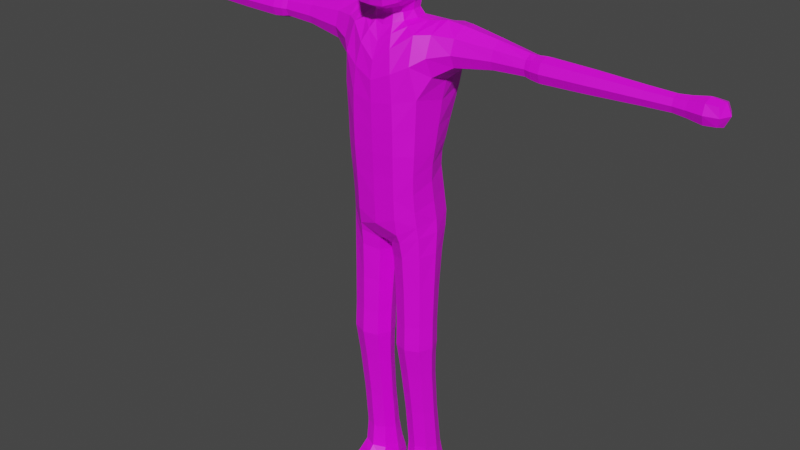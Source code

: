 # Source: test.blend  (saved by Blender 3.4.6; exported with 4.5.12 LTS)
import bpy
from mathutils import Matrix  # noqa: F401  (used for matrix-valued properties, if any)

bpy.ops.wm.read_factory_settings(use_empty=True)
scene = bpy.context.scene
scene.name = 'Scene'

# ---- collections
col_collection = bpy.data.collections.new('Collection'); scene.collection.children.link(col_collection)

# ---- images (referenced by path relative to the original .blend; pixels are not part of the script)
import os
ASSET_DIR = os.environ.get("B2B_ASSET_DIR", "")  # directory of the original .blend (textures are referenced by path, not embedded)
HERE = os.path.dirname(os.path.abspath(__file__))  # packed textures are extracted next to this script under _unpacked/

def load_image(name, relpath, width, height, colorspace="sRGB"):
    """Load a texture the original file referenced (path relative to the .blend, or extracted next to this script)."""
    p = next((c for c in (os.path.join(HERE, relpath), os.path.join(ASSET_DIR, relpath)) if relpath and os.path.exists(c)), "")
    if p:
        img = bpy.data.images.load(p, check_existing=True)
        img.name = name
    else:  # same state as the original file: an image datablock whose file is absent (Cycles renders it pink)
        img = bpy.data.images.new(name, width, height)
        img.source = "FILE"
        img.filepath = "//" + (relpath or name)
    img.colorspace_settings.name = colorspace
    return img
img_brick_png = load_image('brick.png', 'brick.png', 1024, 1024, 'sRGB')

# ---- materials (node trees are filled in below, after node groups)
mat_material = bpy.data.materials.new('Material')
mat_material.alpha_threshold = 0.0
mat_material.use_transparent_shadow = False
mat_material.roughness = 0.5
mat_material.line_color = (0.0, 0.0, 0.0, 1.0)

# ---- material node trees
mat_material.use_nodes = True; mat_material.node_tree.nodes.clear()
_N = mat_material.node_tree.nodes; _L = mat_material.node_tree.links
n0 = _N.new('ShaderNodeOutputMaterial'); n0.name = 'Material Output'; n0.location = (300, 300)
n1 = _N.new('ShaderNodeBsdfPrincipled'); n1.name = 'Principled BSDF'; n1.location = (10, 300)
n1.distribution = 'GGX'
n1.subsurface_method = 'RANDOM_WALK_SKIN'
n1.inputs[3].default_value = 1.45
n1.inputs[27].default_value = (0.0, 0.0, 0.0, 1.0)
n1.inputs[28].default_value = 1.0
n2 = _N.new('ShaderNodeTexImage'); n2.name = 'Image Texture'; n2.location = (-280, 280)
n2.image = img_brick_png
_L.new(n1.outputs[0], n0.inputs[0])
_L.new(n2.outputs[0], n1.inputs[0])
n0.is_active_output = True

# ---- world
world_world = bpy.data.worlds.new('World'); scene.world = world_world
world_world.use_nodes = True; world_world.node_tree.nodes.clear()
_N = world_world.node_tree.nodes; _L = world_world.node_tree.links
n0 = _N.new('ShaderNodeOutputWorld'); n0.name = 'World Output'; n0.location = (300, 300)
n1 = _N.new('ShaderNodeBackground'); n1.name = 'Background'; n1.location = (10, 300)
n1.inputs[0].default_value = (0.05088, 0.05088, 0.05088, 1.0)
_L.new(n1.outputs[0], n0.inputs[0])
n0.is_active_output = True
world_world.color = (0.05088, 0.05088, 0.05088)
world_world.use_sun_shadow = False
world_world.sun_shadow_jitter_overblur = 0.0

# ---- meshes
me_cube = bpy.data.meshes.new('Cube')
me_cube.from_pydata([(0.9075, -0.3669, -0.4343), (0.8286, -0.495, 1.086), (0.9055, 0.4338, -0.4612), (0.7623, 0.5313, 1.43), (0.8767, -0.5352, 1.976), (0.831, 0.5778, 2.063), (0.7599, -0.447, 4.492), (1.072, 0.711, 4.55), (0.3917, -0.2727, 4.675), (0.4538, 0.3322, 4.682), (0.3806, -0.3055, 4.981), (0.3806, 0.3098, 5.047), (0.5117, -0.5947, 5.125), (0.5117, 0.3973, 5.424), (1.54, 0.4365, 3.97), (1.52, -0.1205, 3.909), (0.5139, -0.4755, 6.592), (0.5139, 0.3043, 6.618), (0.9319, -0.5404, 3.21), (1.566, 0.4269, 4.671), (1.505, -0.1109, 4.491), (0.9822, 0.8044, 3.228), (0.0, 0.7291, 0.1175), (0.0, 0.8036, 1.471), (0.0, -0.4816, -0.1778), (0.0, -0.7734, 0.89), (0.0, 0.8107, 2.085), (0.0, -0.8158, 1.954), (0.0, 0.7877, 4.132), (0.0, -0.7877, 3.92), (0.0, 0.464, 4.613), (0.0, -0.4522, 4.559), (0.0, 0.4901, 5.064), (0.0, -0.4579, 4.958), (0.0, 0.7642, 5.498), (0.0, -0.8365, 5.048), (0.0, 0.4487, 6.68), (0.0, -0.5993, 6.654), (0.0, 0.8468, 3.093), (0.0, -0.8468, 3.04), (3.099, 0.3138, 4.077), (3.099, -0.003267, 4.062), (3.099, 0.3138, 4.432), (3.099, -0.003267, 4.387), (3.448, 0.3605, 4.016), (3.448, -0.05001, 4.016), (3.448, 0.3605, 4.417), (3.448, -0.05001, 4.417), (5.528, 0.3034, 4.072), (5.528, 0.007118, 4.072), (5.528, 0.3034, 4.361), (5.528, 0.007118, 4.361), (6.373, 0.3128, 4.065), (6.373, -0.002314, 4.065), (6.373, 0.3128, 4.373), (6.373, -0.002314, 4.373), (0.5573, 0.4227, 6.084), (0.5573, -0.6448, 5.944), (0.0, 0.7689, 6.119), (0.0, -0.9075, 5.909), (0.86, -0.4103, 0.2924), (0.8378, 0.6401, 0.3467), (0.2007, -0.3777, -0.5857), (0.2, 0.4397, -0.6233), (0.282, -0.3892, -2.838), (0.282, 0.2545, -2.838), (0.94, -0.3892, -2.805), (0.94, 0.2545, -2.805), (0.3704, -0.04662, -5.721), (0.3704, 0.4904, -5.749), (0.9063, -0.04662, -5.716), (0.9063, 0.4904, -5.744), (0.2666, -0.2753, -6.938), (0.368, 0.629, -6.926), (1.036, -0.2753, -6.938), (0.9338, 0.629, -6.926), (0.9086, 0.2573, -3.606), (0.324, 0.2573, -3.633), (0.9086, -0.2771, -3.598), (0.324, -0.2771, -3.626), (0.2746, 0.2648, -2.263), (0.2746, -0.3689, -2.248), (0.9268, 0.2648, -2.208), (0.9268, -0.3689, -2.203), (1.015, -0.274, -6.568), (0.9654, 0.6741, -6.58), (0.2801, -0.274, -6.568), (0.3299, 0.6741, -6.58), (0.368, -1.075, -6.893), (0.9338, -1.075, -6.893), (0.9093, -1.075, -6.675), (0.3881, -1.075, -6.675), (6.95, 0.3386, 4.047), (6.95, -0.02807, 4.047), (6.95, 0.3386, 4.405), (6.95, -0.02807, 4.405), (0.4284, 0.7616, 1.484), (0.7884, 0.6016, 0.8833), (0.9762, 0.1168, 0.3699), (0.9148, 0.01863, 1.269), (0.8358, -0.4522, 0.652), (0.5015, -0.6445, 0.09475), (0.471, 0.8031, 2.083), (0.9819, 0.02489, 2.02), (0.848, -0.5245, 1.515), (0.7848, 0.5229, 1.767), (0.6027, 0.8378, 4.308), (0.9868, 0.139, 4.707), (0.8122, -0.6416, 3.903), (0.879, 0.6766, 2.531), (0.2702, 0.456, 4.653), (0.4862, 0.03332, 4.692), (0.7312, 0.4889, 4.635), (0.5429, -0.3415, 4.607), (0.2188, 0.455, 5.062), (0.4377, 9.025e-05, 5.015), (0.3465, -0.2502, 4.835), (0.3543, 0.2846, 4.842), (0.2942, 0.662, 5.489), (0.5884, -0.1081, 5.274), (0.4482, 0.3566, 5.221), (0.4482, -0.4503, 5.019), (1.052, -0.2527, 4.509), (0.3218, 0.4183, 6.67), (0.5524, -0.08434, 6.646), (1.11, -0.2862, 3.658), (0.5563, 0.4063, 6.419), (0.5445, -0.6516, 5.473), (1.164, 0.6053, 3.702), (0.8986, -0.5312, 2.518), (1.045, 0.9197, 3.966), (1.505, -0.2183, 4.177), (1.055, 0.139, 3.067), (0.5488, 0.9409, 3.139), (1.561, 0.5344, 4.343), (0.4821, 0.8675, 0.2592), (0.4864, -0.7279, 0.9654), (0.5109, -0.7807, 1.956), (0.3749, -0.6978, 4.195), (0.2159, -0.4168, 4.626), (0.2188, -0.4389, 4.964), (1.24, 0.5718, 4.64), (0.2942, -0.8063, 5.059), (1.529, 0.158, 3.819), (0.3218, -0.5781, 6.643), (1.537, 0.158, 4.701), (0.5039, -0.8008, 3.11), (0.0, -0.8338, 2.501), (0.0, 0.8332, 2.524), (0.0, 0.6998, 6.442), (0.0, -0.8481, 6.354), (0.0, -0.07546, 6.761), (0.0, -0.6479, 4.963), (0.0, 0.4192, 4.834), (0.0, 0.6359, 5.271), (0.0, 0.624, 4.415), (0.0, -0.6226, 4.262), (0.0, -0.3873, 4.814), (0.0, 0.8503, 3.668), (0.0, 0.7811, 1.824), (0.0, -0.7894, 1.439), (0.0, -0.8503, 3.515), (0.06798, 0.03052, -0.6339), (0.0, -0.7436, 0.2769), (0.0, 0.8805, 0.8055), (3.099, -0.06272, 4.219), (3.099, 0.3732, 4.26), (3.099, 0.1553, 4.006), (3.099, 0.1553, 4.473), (2.373, -0.02862, 4.032), (2.371, -0.02742, 4.433), (2.378, 0.3386, 4.563), (2.375, 0.3398, 4.076), (3.448, -0.127, 4.217), (3.448, 0.4375, 4.217), (3.448, 0.1553, 3.941), (3.448, 0.1553, 4.492), (3.229, -0.02735, 4.397), (3.229, 0.3379, 4.403), (3.229, 0.3379, 4.04), (3.229, -0.02735, 4.038), (5.528, -0.04844, 4.217), (5.528, 0.359, 4.217), (5.528, 0.1553, 4.018), (5.528, 0.1553, 4.416), (4.415, 0.3398, 4.036), (4.415, -0.02931, 4.036), (4.415, -0.02931, 4.397), (4.415, 0.3398, 4.397), (6.373, -0.06141, 4.219), (6.373, 0.3719, 4.219), (6.373, 0.1553, 4.007), (6.373, 0.1553, 4.43), (6.099, 0.02058, 4.085), (6.099, 0.02058, 4.349), (6.099, 0.2899, 4.349), (6.099, 0.2899, 4.085), (0.5445, 0.4164, 5.726), (0.5563, -0.599, 6.36), (0.0, 0.7973, 5.789), (0.0, -0.9126, 5.409), (0.3204, 0.688, 6.115), (0.3204, -0.8747, 5.913), (0.6409, -0.1173, 6.014), (1.039, 0.03392, -0.4183), (0.5543, -0.524, -0.5039), (0.5525, 0.5885, -0.5483), (0.0, 0.1446, -0.2401), (0.8865, -0.382, 0.03061), (0.8791, 0.565, 0.006893), (0.1658, -0.4153, -0.2584), (0.1638, 0.5892, -0.2152), (0.1586, -0.06735, -2.845), (1.063, -0.06735, -2.799), (0.611, -0.5099, -2.822), (0.611, 0.3752, -2.822), (0.2824, 0.2538, -2.675), (0.2402, -0.3636, -1.398), (0.937, 0.2538, -2.639), (0.937, -0.3847, -2.639), (0.2699, 0.2219, -5.736), (1.007, 0.2219, -5.729), (0.6383, -0.1473, -5.714), (0.6383, 0.5911, -5.752), (0.898, 0.3569, -4.676), (0.2961, 0.2388, -3.06), (0.898, -0.1464, -4.656), (0.356, -0.1464, -4.673), (0.2841, 0.2809, -6.947), (1.018, 0.2809, -6.947), (0.6518, -0.2739, -6.994), (0.6511, 0.701, -6.955), (1.154, -0.2784, -6.781), (0.9394, 0.5994, -6.319), (0.1455, -0.2784, -6.781), (0.3077, 0.6996, -6.793), (0.9272, 0.2388, -3.027), (0.356, 0.3569, -4.693), (0.9272, -0.3591, -3.026), (0.2961, -0.3591, -3.059), (0.2144, -0.009898, -3.635), (0.6163, -0.3773, -3.611), (1.018, -0.009898, -3.597), (0.6163, 0.3575, -3.621), (0.2401, 0.3262, -1.438), (0.2824, -0.3847, -2.673), (0.9185, 0.3254, -1.337), (0.9187, -0.3622, -1.322), (0.6007, -0.4878, -2.224), (1.049, -0.05204, -2.196), (0.6007, 0.3837, -2.237), (0.1523, -0.05204, -2.265), (0.9448, -0.06508, -6.298), (0.9917, 0.6996, -6.793), (0.3444, -0.06508, -6.299), (0.3498, 0.5994, -6.32), (0.6475, 0.8171, -6.582), (0.2019, 0.2734, -6.574), (0.6469, -0.4121, -6.508), (1.093, 0.2734, -6.574), (0.6511, -1.13, -6.917), (0.9811, -1.13, -6.784), (0.3185, -1.13, -6.784), (0.6485, -1.13, -6.651), (0.3186, -0.7896, -6.637), (0.9782, -0.7896, -6.637), (0.2841, -0.7858, -6.924), (1.018, -0.7858, -6.924), (7.001, -0.07717, 4.227), (7.001, 0.3877, 4.227), (7.001, 0.1553, 4.0), (7.001, 0.1553, 4.454), (6.703, -0.04517, 4.419), (6.703, 0.3557, 4.419), (6.703, 0.3557, 4.027), (6.703, -0.04517, 4.027), (0.4462, 0.8436, 0.8725), (0.9339, 0.07602, 0.8014), (0.1596, -0.06544, -2.681), (0.4481, -0.7851, 3.711), (0.4971, -0.7549, 1.455), (0.9389, -0.0002884, 1.643), (0.7269, 0.08356, 4.672), (1.056, -0.4218, 4.071), (0.1981, -0.3686, 4.826), (0.2841, -0.5508, 4.453), (0.403, 0.0174, 4.841), (0.6379, -0.09936, 6.394), (0.5155, -0.05296, 5.12), (0.2577, -0.6232, 4.972), (2.371, -0.09688, 4.216), (1.219, 0.7413, 4.192), (0.3237, -0.817, 6.353), (1.153, 0.1598, 4.735), (1.018, 0.0825, 2.515), (0.5175, -0.7951, 2.51), (0.5012, 0.8775, 2.53), (0.3237, 0.6435, 6.438), (1.142, 0.1598, 3.518), (0.3267, -0.07736, 6.747), (0.2049, 0.4019, 4.839), (0.2577, 0.5642, 5.265), (0.4426, 0.6353, 4.533), (0.6087, 0.9439, 3.795), (0.4418, 0.7505, 1.819), (0.4877, -0.7009, 0.4713), (3.229, 0.1553, 4.467), (2.378, 0.4081, 4.335), (2.375, 0.1556, 4.581), (2.374, 0.1556, 3.971), (4.415, 0.1553, 3.969), (3.229, 0.4064, 4.222), (3.229, 0.1553, 3.972), (3.229, -0.09584, 4.217), (6.099, -0.02992, 4.217), (4.415, -0.09853, 4.217), (4.415, 0.1553, 4.465), (4.415, 0.4091, 4.217), (6.708, 0.1553, 4.494), (6.099, 0.1553, 4.398), (6.099, 0.3404, 4.217), (6.099, 0.1553, 4.036), (0.3131, 0.6957, 5.781), (0.3131, -0.8799, 5.417), (0.6261, -0.1266, 5.599), (1.015, 0.09284, 0.06415), (0.5307, -0.5804, -0.1082), (0.524, 0.7571, -0.1001), (0.03989, 0.08793, -0.2969), (0.627, 0.4513, -4.688), (0.6097, 0.3736, -2.657), (1.06, -0.06544, -2.632), (0.6097, -0.5044, -2.656), (1.141, 0.2803, -6.788), (0.9996, 0.1053, -4.663), (0.627, -0.2408, -4.661), (0.2544, 0.1053, -4.686), (0.6517, 0.2915, -7.004), (0.6477, -0.8056, -6.583), (0.1583, 0.2803, -6.788), (0.6497, 0.8484, -6.799), (0.1778, -0.06017, -3.065), (0.6116, -0.4712, -3.043), (1.046, -0.06017, -3.021), (0.6116, 0.3509, -3.044), (0.5795, -0.492, -1.355), (1.046, -0.01834, -1.313), (0.5793, 0.4549, -1.393), (0.113, -0.01876, -1.435), (0.6446, 0.7203, -6.323), (0.2379, 0.2729, -6.31), (0.6446, -0.1885, -6.29), (1.051, 0.2729, -6.309), (0.6498, -1.246, -6.784), (0.1717, -0.7916, -6.783), (1.128, -0.7916, -6.783), (0.6517, -0.7911, -6.977), (7.108, 0.1553, 4.228), (6.708, 0.433, 4.223), (6.708, 0.1553, 3.951), (6.708, -0.1225, 4.223)], [], [(22, 164, 276, 135), (164, 23, 96, 276), (276, 96, 3, 97), (135, 276, 97, 61), (61, 97, 277, 98), (97, 3, 99, 277), (277, 99, 1, 100), (98, 277, 100, 60), (81, 251, 278, 245), (251, 80, 216, 278), (278, 216, 65, 212), (245, 278, 212, 64), (39, 146, 279, 161), (146, 18, 108, 279), (279, 108, 6, 138), (161, 279, 138, 29), (25, 136, 280, 160), (136, 1, 104, 280), (280, 104, 4, 137), (160, 280, 137, 27), (1, 99, 281, 104), (99, 3, 105, 281), (281, 105, 5, 103), (104, 281, 103, 4), (6, 107, 282, 113), (107, 7, 112, 282), (282, 112, 9, 111), (113, 282, 111, 8), (6, 108, 283, 122), (108, 18, 125, 283), (283, 125, 15, 131), (122, 283, 131, 20), (31, 139, 284, 157), (139, 8, 116, 284), (284, 116, 10, 140), (157, 284, 140, 33), (29, 138, 285, 156), (138, 6, 113, 285), (285, 113, 8, 139), (156, 285, 139, 31), (8, 111, 286, 116), (111, 9, 117, 286), (286, 117, 11, 115), (116, 286, 115, 10), (57, 203, 287, 198), (203, 56, 126, 287), (287, 126, 17, 124), (198, 287, 124, 16), (10, 115, 288, 121), (115, 11, 120, 288), (288, 120, 13, 119), (121, 288, 119, 12), (33, 140, 289, 152), (140, 10, 121, 289), (289, 121, 12, 142), (152, 289, 142, 35), (20, 131, 290, 170), (131, 15, 169, 290), (290, 169, 41, 165), (170, 290, 165, 43), (21, 130, 291, 128), (130, 7, 141, 291), (291, 141, 19, 134), (128, 291, 134, 14), (59, 202, 292, 150), (202, 57, 198, 292), (292, 198, 16, 144), (150, 292, 144, 37), (7, 107, 293, 141), (107, 6, 122, 293), (293, 122, 20, 145), (141, 293, 145, 19), (4, 103, 294, 129), (103, 5, 109, 294), (294, 109, 21, 132), (129, 294, 132, 18), (27, 137, 295, 147), (137, 4, 129, 295), (295, 129, 18, 146), (147, 295, 146, 39), (5, 102, 296, 109), (102, 26, 148, 296), (296, 148, 38, 133), (109, 296, 133, 21), (56, 201, 297, 126), (201, 58, 149, 297), (297, 149, 36, 123), (126, 297, 123, 17), (18, 132, 298, 125), (132, 21, 128, 298), (298, 128, 14, 143), (125, 298, 143, 15), (17, 123, 299, 124), (123, 36, 151, 299), (299, 151, 37, 144), (124, 299, 144, 16), (9, 110, 300, 117), (110, 30, 153, 300), (300, 153, 32, 114), (117, 300, 114, 11), (11, 114, 301, 120), (114, 32, 154, 301), (301, 154, 34, 118), (120, 301, 118, 13), (7, 106, 302, 112), (106, 28, 155, 302), (302, 155, 30, 110), (112, 302, 110, 9), (21, 133, 303, 130), (133, 38, 158, 303), (303, 158, 28, 106), (130, 303, 106, 7), (3, 96, 304, 105), (96, 23, 159, 304), (304, 159, 26, 102), (105, 304, 102, 5), (60, 100, 305, 101), (100, 1, 136, 305), (305, 136, 25, 163), (101, 305, 163, 24), (42, 168, 306, 178), (168, 43, 177, 306), (306, 177, 47, 176), (178, 306, 176, 46), (14, 134, 307, 172), (134, 19, 171, 307), (307, 171, 42, 166), (172, 307, 166, 40), (19, 145, 308, 171), (145, 20, 170, 308), (308, 170, 43, 168), (171, 308, 168, 42), (15, 143, 309, 169), (143, 14, 172, 309), (309, 172, 40, 167), (169, 309, 167, 41), (45, 175, 310, 186), (175, 44, 185, 310), (310, 185, 48, 183), (186, 310, 183, 49), (40, 166, 311, 179), (166, 42, 178, 311), (311, 178, 46, 174), (179, 311, 174, 44), (41, 167, 312, 180), (167, 40, 179, 312), (312, 179, 44, 175), (180, 312, 175, 45), (43, 165, 313, 177), (165, 41, 180, 313), (313, 180, 45, 173), (177, 313, 173, 47), (51, 181, 314, 194), (181, 49, 193, 314), (314, 193, 53, 189), (194, 314, 189, 55), (47, 173, 315, 187), (173, 45, 186, 315), (315, 186, 49, 181), (187, 315, 181, 51), (46, 176, 316, 188), (176, 47, 187, 316), (316, 187, 51, 184), (188, 316, 184, 50), (44, 174, 317, 185), (174, 46, 188, 317), (317, 188, 50, 182), (185, 317, 182, 48), (54, 192, 318, 273), (192, 55, 272, 318), (318, 272, 95, 271), (273, 318, 271, 94), (50, 184, 319, 195), (184, 51, 194, 319), (319, 194, 55, 192), (195, 319, 192, 54), (48, 182, 320, 196), (182, 50, 195, 320), (320, 195, 54, 190), (196, 320, 190, 52), (49, 183, 321, 193), (183, 48, 196, 321), (321, 196, 52, 191), (193, 321, 191, 53), (13, 118, 322, 197), (118, 34, 199, 322), (322, 199, 58, 201), (197, 322, 201, 56), (35, 142, 323, 200), (142, 12, 127, 323), (323, 127, 57, 202), (200, 323, 202, 59), (12, 119, 324, 127), (119, 13, 197, 324), (324, 197, 56, 203), (127, 324, 203, 57), (0, 204, 325, 208), (204, 2, 209, 325), (325, 209, 61, 98), (208, 325, 98, 60), (62, 205, 326, 210), (205, 0, 208, 326), (326, 208, 60, 101), (210, 326, 101, 24), (2, 206, 327, 209), (206, 63, 211, 327), (327, 211, 22, 135), (209, 327, 135, 61), (63, 162, 328, 211), (162, 62, 210, 328), (328, 210, 24, 207), (211, 328, 207, 22), (77, 243, 329, 237), (243, 76, 224, 329), (329, 224, 71, 223), (237, 329, 223, 69), (80, 250, 330, 216), (250, 82, 218, 330), (330, 218, 67, 215), (216, 330, 215, 65), (82, 249, 331, 218), (249, 83, 219, 331), (331, 219, 66, 213), (218, 331, 213, 67), (83, 248, 332, 219), (248, 81, 245, 332), (332, 245, 64, 214), (219, 332, 214, 66), (85, 259, 333, 253), (259, 84, 232, 333), (333, 232, 74, 229), (253, 333, 229, 75), (76, 242, 334, 224), (242, 78, 226, 334), (334, 226, 70, 221), (224, 334, 221, 71), (78, 241, 335, 226), (241, 79, 227, 335), (335, 227, 68, 222), (226, 335, 222, 70), (79, 240, 336, 227), (240, 77, 237, 336), (336, 237, 69, 220), (227, 336, 220, 68), (75, 229, 337, 231), (229, 74, 230, 337), (337, 230, 72, 228), (231, 337, 228, 73), (84, 258, 338, 265), (258, 86, 264, 338), (338, 264, 91, 263), (265, 338, 263, 90), (86, 257, 339, 234), (257, 87, 235, 339), (339, 235, 73, 228), (234, 339, 228, 72), (87, 256, 340, 235), (256, 85, 253, 340), (340, 253, 75, 231), (235, 340, 231, 73), (64, 212, 341, 239), (212, 65, 225, 341), (341, 225, 77, 240), (239, 341, 240, 79), (66, 214, 342, 238), (214, 64, 239, 342), (342, 239, 79, 241), (238, 342, 241, 78), (67, 213, 343, 236), (213, 66, 238, 343), (343, 238, 78, 242), (236, 343, 242, 76), (65, 215, 344, 225), (215, 67, 236, 344), (344, 236, 76, 243), (225, 344, 243, 77), (0, 205, 345, 247), (205, 62, 217, 345), (345, 217, 81, 248), (247, 345, 248, 83), (2, 204, 346, 246), (204, 0, 247, 346), (346, 247, 83, 249), (246, 346, 249, 82), (63, 206, 347, 244), (206, 2, 246, 347), (347, 246, 82, 250), (244, 347, 250, 80), (62, 162, 348, 217), (162, 63, 244, 348), (348, 244, 80, 251), (217, 348, 251, 81), (69, 223, 349, 255), (223, 71, 233, 349), (349, 233, 85, 256), (255, 349, 256, 87), (68, 220, 350, 254), (220, 69, 255, 350), (350, 255, 87, 257), (254, 350, 257, 86), (70, 222, 351, 252), (222, 68, 254, 351), (351, 254, 86, 258), (252, 351, 258, 84), (71, 221, 352, 233), (221, 70, 252, 352), (352, 252, 84, 259), (233, 352, 259, 85), (90, 263, 353, 261), (263, 91, 262, 353), (353, 262, 88, 260), (261, 353, 260, 89), (86, 234, 354, 264), (234, 72, 266, 354), (354, 266, 88, 262), (264, 354, 262, 91), (74, 232, 355, 267), (232, 84, 265, 355), (355, 265, 90, 261), (267, 355, 261, 89), (72, 230, 356, 266), (230, 74, 267, 356), (356, 267, 89, 260), (266, 356, 260, 88), (93, 270, 357, 268), (270, 92, 269, 357), (357, 269, 94, 271), (268, 357, 271, 95), (52, 190, 358, 274), (190, 54, 273, 358), (358, 273, 94, 269), (274, 358, 269, 92), (53, 191, 359, 275), (191, 52, 274, 359), (359, 274, 92, 270), (275, 359, 270, 93), (55, 189, 360, 272), (189, 53, 275, 360), (360, 275, 93, 268), (272, 360, 268, 95)])
_uv = me_cube.uv_layers.new(name='UVMap')
_uv.uv.foreach_set('vector', [0.375, 0.375, 0.5, 0.375, 0.5, 0.4408, 0.4132, 0.4489, 0.5, 0.375, 0.625, 0.375, 0.5868, 0.4401, 0.5, 0.4408, 0.5, 0.4408, 0.5868, 0.4401, 0.5833, 0.5208, 0.5, 0.5213, 0.4132, 0.4489, 0.5, 0.4408, 0.5, 0.5213, 0.4167, 0.5242, 0.4167, 0.5242, 0.5, 0.5213, 0.5, 0.625, 0.4167, 0.625, 0.5, 0.5213, 0.5833, 0.5208, 0.5833, 0.625, 0.5, 0.625, 0.5, 0.625, 0.5833, 0.625, 0.5833, 0.7292, 0.5, 0.7287, 0.4167, 0.625, 0.5, 0.625, 0.5, 0.7287, 0.4167, 0.7258, 0.375, 0.7898, 0.375, 0.6316, 0.375, 0.6316, 0.375, 0.7898, 0.375, 0.6316, 0.375, 0.5237, 0.375, 0.5184, 0.375, 0.6316, 0.375, 0.6316, 0.375, 0.5184, 0.375, 0.4602, 0.375, 0.625, 0.375, 0.7898, 0.375, 0.6316, 0.375, 0.625, 0.375, 0.7898, 0.625, 0.875, 0.625, 0.8114, 0.625, 0.8137, 0.625, 0.875, 0.625, 0.8114, 0.625, 0.735, 0.625, 0.7634, 0.625, 0.8137, 0.625, 0.8137, 0.625, 0.7634, 0.625, 0.735, 0.625, 0.8114, 0.625, 0.875, 0.625, 0.8137, 0.625, 0.8114, 0.625, 0.875, 0.625, 0.875, 0.5868, 0.8099, 0.6207, 0.8099, 0.625, 0.875, 0.5868, 0.8099, 0.5833, 0.7292, 0.6198, 0.7292, 0.6207, 0.8099, 0.6207, 0.8099, 0.6198, 0.7292, 0.625, 0.7292, 0.625, 0.8099, 0.625, 0.875, 0.6207, 0.8099, 0.625, 0.8099, 0.625, 0.875, 0.5833, 0.7292, 0.5833, 0.625, 0.6198, 0.625, 0.6198, 0.7292, 0.5833, 0.625, 0.5833, 0.5208, 0.6198, 0.5208, 0.6198, 0.625, 0.6198, 0.625, 0.6198, 0.5208, 0.625, 0.5208, 0.625, 0.625, 0.6198, 0.7292, 0.6198, 0.625, 0.625, 0.625, 0.625, 0.7292, 0.625, 0.735, 0.625, 0.625, 0.625, 0.625, 0.625, 0.7298, 0.625, 0.625, 0.625, 0.515, 0.625, 0.5202, 0.625, 0.625, 0.625, 0.625, 0.625, 0.5202, 0.625, 0.5208, 0.625, 0.625, 0.625, 0.7298, 0.625, 0.625, 0.625, 0.625, 0.625, 0.7292, 0.625, 0.735, 0.625, 0.7634, 0.625, 0.7425, 0.625, 0.7111, 0.625, 0.7634, 0.625, 0.735, 0.625, 0.7111, 0.625, 0.7425, 0.625, 0.7425, 0.625, 0.7111, 0.625, 0.7083, 0.625, 0.7396, 0.625, 0.7111, 0.625, 0.7425, 0.625, 0.7396, 0.625, 0.7083, 0.625, 0.875, 0.625, 0.8099, 0.625, 0.8099, 0.625, 0.875, 0.625, 0.8099, 0.625, 0.7292, 0.625, 0.7292, 0.625, 0.8099, 0.625, 0.8099, 0.625, 0.7292, 0.625, 0.7292, 0.625, 0.8099, 0.625, 0.875, 0.625, 0.8099, 0.625, 0.8099, 0.625, 0.875, 0.625, 0.875, 0.625, 0.8114, 0.625, 0.8101, 0.625, 0.875, 0.625, 0.8114, 0.625, 0.735, 0.625, 0.7298, 0.625, 0.8101, 0.625, 0.8101, 0.625, 0.7298, 0.625, 0.7292, 0.625, 0.8099, 0.625, 0.875, 0.625, 0.8101, 0.625, 0.8099, 0.625, 0.875, 0.625, 0.7292, 0.625, 0.625, 0.625, 0.625, 0.625, 0.7292, 0.625, 0.625, 0.625, 0.5208, 0.625, 0.5208, 0.625, 0.625, 0.625, 0.625, 0.625, 0.5208, 0.625, 0.5208, 0.625, 0.625, 0.625, 0.7292, 0.625, 0.625, 0.625, 0.625, 0.625, 0.7292, 0.625, 0.7292, 0.625, 0.625, 0.6267, 0.625, 0.6254, 0.7309, 0.625, 0.625, 0.625, 0.5208, 0.6254, 0.5191, 0.6267, 0.625, 0.6267, 0.625, 0.6254, 0.5191, 0.625, 0.5, 0.6424, 0.625, 0.6254, 0.7309, 0.6267, 0.625, 0.6424, 0.625, 0.625, 0.75, 0.625, 0.7292, 0.625, 0.625, 0.625, 0.625, 0.625, 0.7292, 0.625, 0.625, 0.625, 0.5208, 0.625, 0.5208, 0.625, 0.625, 0.625, 0.625, 0.625, 0.5208, 0.625, 0.5208, 0.625, 0.625, 0.625, 0.7292, 0.625, 0.625, 0.625, 0.625, 0.625, 0.7292, 0.625, 0.875, 0.625, 0.8099, 0.625, 0.8099, 0.625, 0.875, 0.625, 0.8099, 0.625, 0.7292, 0.625, 0.7292, 0.625, 0.8099, 0.625, 0.8099, 0.625, 0.7292, 0.625, 0.7292, 0.625, 0.8099, 0.625, 0.875, 0.625, 0.8099, 0.625, 0.8099, 0.625, 0.875, 0.625, 0.7083, 0.625, 0.7396, 0.625, 0.7396, 0.625, 0.7083, 0.625, 0.7396, 0.625, 0.7083, 0.625, 0.7083, 0.625, 0.7396, 0.625, 0.7396, 0.625, 0.7083, 0.625, 0.7083, 0.625, 0.7396, 0.625, 0.7083, 0.625, 0.7396, 0.625, 0.7396, 0.625, 0.7083, 0.625, 0.515, 0.625, 0.4866, 0.625, 0.5075, 0.625, 0.5389, 0.625, 0.4866, 0.625, 0.515, 0.625, 0.5389, 0.625, 0.5075, 0.625, 0.5075, 0.625, 0.5389, 0.625, 0.5417, 0.625, 0.5104, 0.625, 0.5389, 0.625, 0.5075, 0.625, 0.5104, 0.625, 0.5417, 0.625, 0.875, 0.625, 0.8099, 0.625, 0.8103, 0.625, 0.875, 0.625, 0.8099, 0.625, 0.7292, 0.6254, 0.7309, 0.625, 0.8103, 0.625, 0.8103, 0.6254, 0.7309, 0.625, 0.75, 0.625, 0.8125, 0.625, 0.875, 0.625, 0.8103, 0.625, 0.8125, 0.625, 0.875, 0.625, 0.515, 0.625, 0.625, 0.625, 0.625, 0.625, 0.5389, 0.625, 0.625, 0.625, 0.735, 0.625, 0.7111, 0.625, 0.625, 0.625, 0.625, 0.625, 0.7111, 0.625, 0.7083, 0.625, 0.625, 0.625, 0.5389, 0.625, 0.625, 0.625, 0.625, 0.625, 0.5417, 0.625, 0.7292, 0.625, 0.625, 0.625, 0.625, 0.625, 0.7298, 0.625, 0.625, 0.625, 0.5208, 0.625, 0.5202, 0.625, 0.625, 0.625, 0.625, 0.625, 0.5202, 0.625, 0.515, 0.625, 0.625, 0.625, 0.7298, 0.625, 0.625, 0.625, 0.625, 0.625, 0.735, 0.625, 0.875, 0.625, 0.8099, 0.625, 0.8101, 0.625, 0.875, 0.625, 0.8099, 0.625, 0.7292, 0.625, 0.7298, 0.625, 0.8101, 0.625, 0.8101, 0.625, 0.7298, 0.625, 0.735, 0.625, 0.8114, 0.625, 0.875, 0.625, 0.8101, 0.625, 0.8114, 0.625, 0.875, 0.625, 0.5208, 0.625, 0.4401, 0.625, 0.4399, 0.625, 0.5202, 0.625, 0.4401, 0.625, 0.375, 0.625, 0.375, 0.625, 0.4399, 0.625, 0.4399, 0.625, 0.375, 0.625, 0.375, 0.625, 0.4386, 0.625, 0.5202, 0.625, 0.4399, 0.625, 0.4386, 0.625, 0.515, 0.625, 0.5208, 0.625, 0.4401, 0.625, 0.4397, 0.6254, 0.5191, 0.625, 0.4401, 0.625, 0.375, 0.625, 0.375, 0.625, 0.4397, 0.625, 0.4397, 0.625, 0.375, 0.625, 0.375, 0.625, 0.4375, 0.6254, 0.5191, 0.625, 0.4397, 0.625, 0.4375, 0.625, 0.5, 0.625, 0.735, 0.625, 0.625, 0.625, 0.625, 0.625, 0.7111, 0.625, 0.625, 0.625, 0.515, 0.625, 0.5389, 0.625, 0.625, 0.625, 0.625, 0.625, 0.5389, 0.625, 0.5417, 0.625, 0.625, 0.625, 0.7111, 0.625, 0.625, 0.625, 0.625, 0.625, 0.7083, 0.625, 0.5, 0.6875, 0.5, 0.6892, 0.625, 0.6424, 0.625, 0.6875, 0.5, 0.75, 0.5, 0.75, 0.625, 0.6892, 0.625, 0.6892, 0.625, 0.75, 0.625, 0.75, 0.75, 0.6875, 0.75, 0.6424, 0.625, 0.6892, 0.625, 0.6875, 0.75, 0.625, 0.75, 0.625, 0.5208, 0.625, 0.4401, 0.625, 0.4401, 0.625, 0.5208, 0.625, 0.4401, 0.625, 0.375, 0.625, 0.375, 0.625, 0.4401, 0.625, 0.4401, 0.625, 0.375, 0.625, 0.375, 0.625, 0.4401, 0.625, 0.5208, 0.625, 0.4401, 0.625, 0.4401, 0.625, 0.5208, 0.625, 0.5208, 0.625, 0.4401, 0.625, 0.4401, 0.625, 0.5208, 0.625, 0.4401, 0.625, 0.375, 0.625, 0.375, 0.625, 0.4401, 0.625, 0.4401, 0.625, 0.375, 0.625, 0.375, 0.625, 0.4401, 0.625, 0.5208, 0.625, 0.4401, 0.625, 0.4401, 0.625, 0.5208, 0.625, 0.515, 0.625, 0.4386, 0.625, 0.4399, 0.625, 0.5202, 0.625, 0.4386, 0.625, 0.375, 0.625, 0.375, 0.625, 0.4399, 0.625, 0.4399, 0.625, 0.375, 0.625, 0.375, 0.625, 0.4401, 0.625, 0.5202, 0.625, 0.4399, 0.625, 0.4401, 0.625, 0.5208, 0.625, 0.515, 0.625, 0.4386, 0.625, 0.4363, 0.625, 0.4866, 0.625, 0.4386, 0.625, 0.375, 0.625, 0.375, 0.625, 0.4363, 0.625, 0.4363, 0.625, 0.375, 0.625, 0.375, 0.625, 0.4386, 0.625, 0.4866, 0.625, 0.4363, 0.625, 0.4386, 0.625, 0.515, 0.5833, 0.5208, 0.5868, 0.4401, 0.6207, 0.4401, 0.6198, 0.5208, 0.5868, 0.4401, 0.625, 0.375, 0.625, 0.375, 0.6207, 0.4401, 0.6207, 0.4401, 0.625, 0.375, 0.625, 0.375, 0.625, 0.4401, 0.6198, 0.5208, 0.6207, 0.4401, 0.625, 0.4401, 0.625, 0.5208, 0.4167, 0.7258, 0.5, 0.7287, 0.5, 0.8092, 0.4132, 0.8011, 0.5, 0.7287, 0.5833, 0.7292, 0.5868, 0.8099, 0.5, 0.8092, 0.5, 0.8092, 0.5868, 0.8099, 0.625, 0.875, 0.5, 0.875, 0.4132, 0.8011, 0.5, 0.8092, 0.5, 0.875, 0.375, 0.875, 0.625, 0.5417, 0.625, 0.625, 0.625, 0.625, 0.625, 0.5417, 0.625, 0.625, 0.625, 0.7083, 0.625, 0.7083, 0.625, 0.625, 0.625, 0.625, 0.625, 0.7083, 0.625, 0.7083, 0.625, 0.625, 0.625, 0.5417, 0.625, 0.625, 0.625, 0.625, 0.625, 0.5417, 0.625, 0.5417, 0.625, 0.5104, 0.625, 0.5104, 0.625, 0.5417, 0.625, 0.5104, 0.625, 0.5417, 0.625, 0.5417, 0.625, 0.5104, 0.625, 0.5104, 0.625, 0.5417, 0.625, 0.5417, 0.625, 0.5104, 0.625, 0.5417, 0.625, 0.5104, 0.625, 0.5104, 0.625, 0.5417, 0.625, 0.5417, 0.625, 0.625, 0.625, 0.625, 0.625, 0.5417, 0.625, 0.625, 0.625, 0.7083, 0.625, 0.7083, 0.625, 0.625, 0.625, 0.625, 0.625, 0.7083, 0.625, 0.7083, 0.625, 0.625, 0.625, 0.5417, 0.625, 0.625, 0.625, 0.625, 0.625, 0.5417, 0.625, 0.7083, 0.625, 0.625, 0.625, 0.625, 0.625, 0.7083, 0.625, 0.625, 0.625, 0.5417, 0.625, 0.5417, 0.625, 0.625, 0.625, 0.625, 0.625, 0.5417, 0.625, 0.5417, 0.625, 0.625, 0.625, 0.7083, 0.625, 0.625, 0.625, 0.625, 0.625, 0.7083, 0.625, 0.7083, 0.625, 0.625, 0.625, 0.625, 0.625, 0.7083, 0.625, 0.625, 0.625, 0.5417, 0.625, 0.5417, 0.625, 0.625, 0.625, 0.625, 0.625, 0.5417, 0.625, 0.5417, 0.625, 0.625, 0.625, 0.7083, 0.625, 0.625, 0.625, 0.625, 0.625, 0.7083, 0.625, 0.5417, 0.625, 0.5104, 0.625, 0.5104, 0.625, 0.5417, 0.625, 0.5104, 0.625, 0.5417, 0.625, 0.5417, 0.625, 0.5104, 0.625, 0.5104, 0.625, 0.5417, 0.625, 0.5417, 0.625, 0.5104, 0.625, 0.5417, 0.625, 0.5104, 0.625, 0.5104, 0.625, 0.5417, 0.625, 0.7083, 0.625, 0.625, 0.625, 0.625, 0.625, 0.7083, 0.625, 0.625, 0.625, 0.5417, 0.625, 0.5417, 0.625, 0.625, 0.625, 0.625, 0.625, 0.5417, 0.625, 0.5417, 0.625, 0.625, 0.625, 0.7083, 0.625, 0.625, 0.625, 0.625, 0.625, 0.7083, 0.625, 0.7083, 0.625, 0.7396, 0.625, 0.7396, 0.625, 0.7083, 0.625, 0.7396, 0.625, 0.7083, 0.625, 0.7083, 0.625, 0.7396, 0.625, 0.7396, 0.625, 0.7083, 0.625, 0.7083, 0.625, 0.7396, 0.625, 0.7083, 0.625, 0.7396, 0.625, 0.7396, 0.625, 0.7083, 0.625, 0.7083, 0.625, 0.7396, 0.625, 0.7396, 0.625, 0.7083, 0.625, 0.7396, 0.625, 0.7083, 0.625, 0.7083, 0.625, 0.7396, 0.625, 0.7396, 0.625, 0.7083, 0.625, 0.7083, 0.625, 0.7396, 0.625, 0.7083, 0.625, 0.7396, 0.625, 0.7396, 0.625, 0.7083, 0.625, 0.7083, 0.625, 0.7396, 0.625, 0.7396, 0.625, 0.7083, 0.625, 0.7396, 0.625, 0.7083, 0.625, 0.7083, 0.625, 0.7396, 0.625, 0.7396, 0.625, 0.7083, 0.625, 0.7083, 0.625, 0.7396, 0.625, 0.7083, 0.625, 0.7396, 0.625, 0.7396, 0.625, 0.7083, 0.625, 0.5417, 0.625, 0.625, 0.625, 0.625, 0.625, 0.5417, 0.625, 0.625, 0.625, 0.7083, 0.625, 0.7083, 0.625, 0.625, 0.625, 0.625, 0.625, 0.7083, 0.625, 0.7083, 0.625, 0.625, 0.625, 0.5417, 0.625, 0.625, 0.625, 0.625, 0.625, 0.5417, 0.625, 0.5417, 0.625, 0.5104, 0.625, 0.5104, 0.625, 0.5417, 0.625, 0.5104, 0.625, 0.5417, 0.625, 0.5417, 0.625, 0.5104, 0.625, 0.5104, 0.625, 0.5417, 0.625, 0.5417, 0.625, 0.5104, 0.625, 0.5417, 0.625, 0.5104, 0.625, 0.5104, 0.625, 0.5417, 0.625, 0.5417, 0.625, 0.625, 0.625, 0.625, 0.625, 0.5452, 0.625, 0.625, 0.625, 0.7083, 0.625, 0.7048, 0.625, 0.625, 0.625, 0.625, 0.625, 0.7048, 0.625, 0.6875, 0.625, 0.625, 0.625, 0.5452, 0.625, 0.625, 0.625, 0.625, 0.625, 0.5625, 0.625, 0.5417, 0.625, 0.625, 0.625, 0.625, 0.625, 0.5417, 0.625, 0.625, 0.625, 0.7083, 0.625, 0.7083, 0.625, 0.625, 0.625, 0.625, 0.625, 0.7083, 0.625, 0.7083, 0.625, 0.625, 0.625, 0.5417, 0.625, 0.625, 0.625, 0.625, 0.625, 0.5417, 0.625, 0.5417, 0.625, 0.5104, 0.625, 0.5104, 0.625, 0.5417, 0.625, 0.5104, 0.625, 0.5417, 0.625, 0.5417, 0.625, 0.5104, 0.625, 0.5104, 0.625, 0.5417, 0.625, 0.5417, 0.625, 0.5104, 0.625, 0.5417, 0.625, 0.5104, 0.625, 0.5104, 0.625, 0.5417, 0.625, 0.7083, 0.625, 0.625, 0.625, 0.625, 0.625, 0.7083, 0.625, 0.625, 0.625, 0.5417, 0.625, 0.5417, 0.625, 0.625, 0.625, 0.625, 0.625, 0.5417, 0.625, 0.5417, 0.625, 0.625, 0.625, 0.7083, 0.625, 0.625, 0.625, 0.625, 0.625, 0.7083, 0.625, 0.5208, 0.625, 0.4401, 0.625, 0.4401, 0.625, 0.5208, 0.625, 0.4401, 0.625, 0.375, 0.625, 0.375, 0.625, 0.4401, 0.625, 0.4401, 0.625, 0.375, 0.625, 0.375, 0.625, 0.4401, 0.625, 0.5208, 0.625, 0.4401, 0.625, 0.4401, 0.625, 0.5208, 0.625, 0.875, 0.625, 0.8099, 0.625, 0.8099, 0.625, 0.875, 0.625, 0.8099, 0.625, 0.7292, 0.625, 0.7292, 0.625, 0.8099, 0.625, 0.8099, 0.625, 0.7292, 0.625, 0.7292, 0.625, 0.8099, 0.625, 0.875, 0.625, 0.8099, 0.625, 0.8099, 0.625, 0.875, 0.625, 0.7292, 0.625, 0.625, 0.625, 0.625, 0.625, 0.7292, 0.625, 0.625, 0.625, 0.5208, 0.625, 0.5208, 0.625, 0.625, 0.625, 0.625, 0.625, 0.5208, 0.625, 0.5208, 0.625, 0.625, 0.625, 0.7292, 0.625, 0.625, 0.625, 0.625, 0.625, 0.7292, 0.375, 0.7124, 0.375, 0.625, 0.3802, 0.625, 0.3802, 0.7191, 0.375, 0.625, 0.375, 0.5376, 0.3802, 0.5309, 0.3802, 0.625, 0.3802, 0.625, 0.3802, 0.5309, 0.4167, 0.5242, 0.4167, 0.625, 0.3802, 0.7191, 0.3802, 0.625, 0.4167, 0.625, 0.4167, 0.7258, 0.375, 0.7337, 0.375, 0.7599, 0.3793, 0.777, 0.3759, 0.758, 0.375, 0.7599, 0.375, 0.7124, 0.3802, 0.7191, 0.3793, 0.777, 0.3793, 0.777, 0.3802, 0.7191, 0.4167, 0.7258, 0.4132, 0.8011, 0.3759, 0.758, 0.3793, 0.777, 0.4132, 0.8011, 0.375, 0.875, 0.375, 0.5376, 0.375, 0.4901, 0.3793, 0.473, 0.3802, 0.5309, 0.375, 0.4901, 0.375, 0.5163, 0.3759, 0.492, 0.3793, 0.473, 0.3793, 0.473, 0.3759, 0.492, 0.375, 0.375, 0.4132, 0.4489, 0.3802, 0.5309, 0.3793, 0.473, 0.4132, 0.4489, 0.4167, 0.5242, 0.375, 0.5163, 0.375, 0.625, 0.375, 0.625, 0.3759, 0.492, 0.375, 0.625, 0.375, 0.7337, 0.3759, 0.758, 0.375, 0.625, 0.375, 0.625, 0.3759, 0.758, 0.375, 0.875, 0.375, 0.625, 0.3759, 0.492, 0.375, 0.625, 0.375, 0.625, 0.375, 0.375, 0.375, 0.4602, 0.375, 0.486, 0.375, 0.486, 0.375, 0.4602, 0.375, 0.486, 0.375, 0.5118, 0.375, 0.5118, 0.375, 0.486, 0.375, 0.486, 0.375, 0.5118, 0.375, 0.5118, 0.375, 0.486, 0.375, 0.4602, 0.375, 0.486, 0.375, 0.486, 0.375, 0.4602, 0.375, 0.5237, 0.375, 0.4975, 0.375, 0.4962, 0.375, 0.5184, 0.375, 0.4975, 0.375, 0.5409, 0.375, 0.5409, 0.375, 0.4962, 0.375, 0.4962, 0.375, 0.5409, 0.375, 0.5409, 0.375, 0.4909, 0.375, 0.5184, 0.375, 0.4962, 0.375, 0.4909, 0.375, 0.4602, 0.375, 0.5409, 0.375, 0.628, 0.375, 0.6286, 0.375, 0.5409, 0.375, 0.628, 0.375, 0.7382, 0.375, 0.7382, 0.375, 0.6286, 0.375, 0.6286, 0.375, 0.7382, 0.375, 0.7382, 0.375, 0.628, 0.375, 0.5409, 0.375, 0.6286, 0.375, 0.628, 0.375, 0.5409, 0.375, 0.7382, 0.375, 0.764, 0.375, 0.764, 0.375, 0.7382, 0.375, 0.764, 0.375, 0.7898, 0.375, 0.7898, 0.375, 0.764, 0.375, 0.764, 0.375, 0.7898, 0.375, 0.7898, 0.375, 0.764, 0.375, 0.7382, 0.375, 0.764, 0.375, 0.764, 0.375, 0.7382, 0.375, 0.5409, 0.375, 0.6257, 0.375, 0.6245, 0.375, 0.5385, 0.375, 0.6257, 0.375, 0.7173, 0.375, 0.7056, 0.375, 0.6245, 0.375, 0.6245, 0.375, 0.7056, 0.375, 0.7382, 0.375, 0.625, 0.375, 0.5385, 0.375, 0.6245, 0.375, 0.625, 0.375, 0.5118, 0.375, 0.5118, 0.375, 0.625, 0.375, 0.625, 0.375, 0.5118, 0.375, 0.625, 0.375, 0.7382, 0.375, 0.7382, 0.375, 0.625, 0.375, 0.625, 0.375, 0.7382, 0.375, 0.7382, 0.375, 0.625, 0.375, 0.5118, 0.375, 0.625, 0.375, 0.625, 0.375, 0.5118, 0.375, 0.7382, 0.375, 0.764, 0.375, 0.764, 0.375, 0.7382, 0.375, 0.764, 0.375, 0.7898, 0.375, 0.7898, 0.375, 0.764, 0.375, 0.764, 0.375, 0.7898, 0.375, 0.7898, 0.375, 0.764, 0.375, 0.7382, 0.375, 0.764, 0.375, 0.764, 0.375, 0.7382, 0.375, 0.7898, 0.375, 0.625, 0.375, 0.625, 0.375, 0.7898, 0.375, 0.625, 0.375, 0.4602, 0.375, 0.4602, 0.375, 0.625, 0.375, 0.625, 0.375, 0.4602, 0.375, 0.4602, 0.375, 0.625, 0.375, 0.7898, 0.375, 0.625, 0.375, 0.625, 0.375, 0.7898, 0.375, 0.5118, 0.375, 0.625, 0.375, 0.625, 0.375, 0.486, 0.375, 0.625, 0.375, 0.7382, 0.375, 0.764, 0.375, 0.625, 0.375, 0.625, 0.375, 0.764, 0.375, 0.7898, 0.375, 0.625, 0.375, 0.486, 0.375, 0.625, 0.375, 0.625, 0.375, 0.4602, 0.375, 0.7173, 0.375, 0.7572, 0.375, 0.7628, 0.375, 0.7445, 0.375, 0.7572, 0.375, 0.7441, 0.375, 0.7767, 0.375, 0.7628, 0.375, 0.7628, 0.375, 0.7767, 0.375, 0.7769, 0.375, 0.764, 0.375, 0.7445, 0.375, 0.7628, 0.375, 0.764, 0.375, 0.7511, 0.375, 0.7441, 0.375, 0.6271, 0.375, 0.6262, 0.375, 0.7403, 0.375, 0.6271, 0.375, 0.5237, 0.375, 0.5184, 0.375, 0.6262, 0.375, 0.6262, 0.375, 0.5184, 0.375, 0.4602, 0.375, 0.625, 0.375, 0.7403, 0.375, 0.6262, 0.375, 0.625, 0.375, 0.7898, 0.375, 0.5237, 0.375, 0.4975, 0.375, 0.4956, 0.375, 0.5184, 0.375, 0.4975, 0.375, 0.5409, 0.375, 0.5385, 0.375, 0.4956, 0.375, 0.4956, 0.375, 0.5385, 0.375, 0.5118, 0.375, 0.486, 0.375, 0.5184, 0.375, 0.4956, 0.375, 0.486, 0.375, 0.4602, 0.375, 0.7898, 0.375, 0.625, 0.375, 0.625, 0.375, 0.7898, 0.375, 0.625, 0.375, 0.4602, 0.375, 0.4602, 0.375, 0.625, 0.375, 0.625, 0.375, 0.4602, 0.375, 0.4602, 0.375, 0.625, 0.375, 0.7898, 0.375, 0.625, 0.375, 0.625, 0.375, 0.7898, 0.375, 0.7382, 0.375, 0.764, 0.375, 0.7616, 0.375, 0.714, 0.375, 0.764, 0.375, 0.7898, 0.375, 0.7898, 0.375, 0.7616, 0.375, 0.7616, 0.375, 0.7898, 0.375, 0.7898, 0.375, 0.764, 0.375, 0.714, 0.375, 0.7616, 0.375, 0.764, 0.375, 0.7382, 0.375, 0.5409, 0.375, 0.628, 0.375, 0.6256, 0.375, 0.5385, 0.375, 0.628, 0.375, 0.7382, 0.375, 0.714, 0.375, 0.6256, 0.375, 0.6256, 0.375, 0.714, 0.375, 0.7382, 0.375, 0.625, 0.375, 0.5385, 0.375, 0.6256, 0.375, 0.625, 0.375, 0.5118, 0.375, 0.4602, 0.375, 0.4909, 0.375, 0.489, 0.375, 0.4602, 0.375, 0.4909, 0.375, 0.5409, 0.375, 0.5385, 0.375, 0.489, 0.375, 0.489, 0.375, 0.5385, 0.375, 0.5118, 0.375, 0.486, 0.375, 0.4602, 0.375, 0.489, 0.375, 0.486, 0.375, 0.4602, 0.375, 0.7124, 0.375, 0.7599, 0.375, 0.7553, 0.375, 0.7119, 0.375, 0.7599, 0.375, 0.7337, 0.375, 0.7325, 0.375, 0.7553, 0.375, 0.7553, 0.375, 0.7325, 0.375, 0.7898, 0.375, 0.764, 0.375, 0.7119, 0.375, 0.7553, 0.375, 0.764, 0.375, 0.7382, 0.375, 0.5376, 0.375, 0.625, 0.375, 0.6256, 0.375, 0.5405, 0.375, 0.625, 0.375, 0.7124, 0.375, 0.7119, 0.375, 0.6256, 0.375, 0.6256, 0.375, 0.7119, 0.375, 0.7382, 0.375, 0.628, 0.375, 0.5405, 0.375, 0.6256, 0.375, 0.628, 0.375, 0.5409, 0.375, 0.5163, 0.375, 0.4901, 0.375, 0.4966, 0.375, 0.5228, 0.375, 0.4901, 0.375, 0.5376, 0.375, 0.5405, 0.375, 0.4966, 0.375, 0.4966, 0.375, 0.5405, 0.375, 0.5409, 0.375, 0.4975, 0.375, 0.5228, 0.375, 0.4966, 0.375, 0.4975, 0.375, 0.5237, 0.375, 0.7337, 0.375, 0.625, 0.375, 0.6263, 0.375, 0.7325, 0.375, 0.625, 0.375, 0.5163, 0.375, 0.5228, 0.375, 0.6263, 0.375, 0.6263, 0.375, 0.5228, 0.375, 0.5237, 0.375, 0.6316, 0.375, 0.7325, 0.375, 0.6263, 0.375, 0.6316, 0.375, 0.7898, 0.375, 0.4602, 0.375, 0.486, 0.375, 0.4956, 0.375, 0.5184, 0.375, 0.486, 0.375, 0.5118, 0.375, 0.5385, 0.375, 0.4956, 0.375, 0.4956, 0.375, 0.5385, 0.375, 0.5409, 0.375, 0.4975, 0.375, 0.5184, 0.375, 0.4956, 0.375, 0.4975, 0.375, 0.5237, 0.375, 0.7898, 0.375, 0.625, 0.375, 0.6255, 0.375, 0.7335, 0.375, 0.625, 0.375, 0.4602, 0.375, 0.5184, 0.375, 0.6255, 0.375, 0.6255, 0.375, 0.5184, 0.375, 0.5237, 0.375, 0.6271, 0.375, 0.7335, 0.375, 0.6255, 0.375, 0.6271, 0.375, 0.7441, 0.375, 0.7382, 0.375, 0.764, 0.375, 0.7551, 0.375, 0.7124, 0.375, 0.764, 0.375, 0.7898, 0.375, 0.7335, 0.375, 0.7551, 0.375, 0.7551, 0.375, 0.7335, 0.375, 0.7441, 0.375, 0.7572, 0.375, 0.7124, 0.375, 0.7551, 0.375, 0.7572, 0.375, 0.7173, 0.375, 0.5118, 0.375, 0.625, 0.375, 0.6252, 0.375, 0.5385, 0.375, 0.625, 0.375, 0.7382, 0.375, 0.7124, 0.375, 0.6252, 0.375, 0.6252, 0.375, 0.7124, 0.375, 0.7173, 0.375, 0.6257, 0.375, 0.5385, 0.375, 0.6252, 0.375, 0.6257, 0.375, 0.5409, 0.375, 0.7511, 0.375, 0.764, 0.375, 0.764, 0.375, 0.7483, 0.375, 0.764, 0.375, 0.7769, 0.375, 0.7798, 0.375, 0.764, 0.375, 0.764, 0.375, 0.7798, 0.375, 0.7769, 0.375, 0.764, 0.375, 0.7483, 0.375, 0.764, 0.375, 0.764, 0.375, 0.7511, 0.375, 0.7441, 0.375, 0.7403, 0.375, 0.7816, 0.375, 0.7767, 0.375, 0.7403, 0.375, 0.7898, 0.375, 0.7801, 0.375, 0.7816, 0.375, 0.7816, 0.375, 0.7801, 0.375, 0.7769, 0.375, 0.7798, 0.375, 0.7767, 0.375, 0.7816, 0.375, 0.7798, 0.375, 0.7769, 0.375, 0.7382, 0.375, 0.7056, 0.375, 0.7375, 0.375, 0.7461, 0.375, 0.7056, 0.375, 0.7173, 0.375, 0.7445, 0.375, 0.7375, 0.375, 0.7375, 0.375, 0.7445, 0.375, 0.7511, 0.375, 0.7483, 0.375, 0.7461, 0.375, 0.7375, 0.375, 0.7483, 0.375, 0.7511, 0.375, 0.7898, 0.375, 0.764, 0.375, 0.764, 0.375, 0.7801, 0.375, 0.764, 0.375, 0.7382, 0.375, 0.7461, 0.375, 0.764, 0.375, 0.764, 0.375, 0.7461, 0.375, 0.7511, 0.375, 0.764, 0.375, 0.7801, 0.375, 0.764, 0.375, 0.764, 0.375, 0.7769, 0.625, 0.6875, 0.625, 0.625, 0.625, 0.625, 0.625, 0.7012, 0.625, 0.625, 0.625, 0.5625, 0.625, 0.5488, 0.625, 0.625, 0.625, 0.625, 0.625, 0.5488, 0.625, 0.5625, 0.625, 0.625, 0.625, 0.7012, 0.625, 0.625, 0.625, 0.625, 0.625, 0.6875, 0.625, 0.5417, 0.625, 0.5104, 0.625, 0.5152, 0.625, 0.5452, 0.625, 0.5104, 0.625, 0.5417, 0.625, 0.5452, 0.625, 0.5152, 0.625, 0.5152, 0.625, 0.5452, 0.625, 0.5625, 0.625, 0.5488, 0.625, 0.5452, 0.625, 0.5152, 0.625, 0.5488, 0.625, 0.5625, 0.625, 0.7083, 0.625, 0.625, 0.625, 0.625, 0.625, 0.7048, 0.625, 0.625, 0.625, 0.5417, 0.625, 0.5452, 0.625, 0.625, 0.625, 0.625, 0.625, 0.5452, 0.625, 0.5625, 0.625, 0.625, 0.625, 0.7048, 0.625, 0.625, 0.625, 0.625, 0.625, 0.6875, 0.625, 0.7083, 0.625, 0.7396, 0.625, 0.7348, 0.625, 0.7048, 0.625, 0.7396, 0.625, 0.7083, 0.625, 0.7048, 0.625, 0.7348, 0.625, 0.7348, 0.625, 0.7048, 0.625, 0.6875, 0.625, 0.7012, 0.625, 0.7048, 0.625, 0.7348, 0.625, 0.7012, 0.625, 0.6875])
me_cube.materials.append(mat_material)
me_cube.update()
arm_armature_003 = bpy.data.armatures.new('Armature.003')  # bones are not reproduced

# ---- objects
ob_cube = bpy.data.objects.new('Cube', me_cube)
ob_armature = bpy.data.objects.new('Armature', arm_armature_003)

# ---- transforms, parenting, visibility, modifiers, constraints
ob_cube.parent = ob_armature
ob_cube.location = (0.0, 0.0, 0.0)
_vg = ob_cube.vertex_groups.new(name='root')
for _i, _w in zip([62, 63, 162, 206, 207, 210, 211, 327, 328], [0.02665, 0.08819, 0.1459, 0.01167, 0.8539, 0.06332, 0.1591, 0.02395, 0.8013]): _vg.add([_i], _w, 'REPLACE')
_vg = ob_cube.vertex_groups.new(name='hip_L')
for _i, _w in zip([0, 1, 2, 3, 4, 22, 23, 24, 25, 27, 60, 61, 62, 63, 96, 97, 98, 99, 100, 101, 104, 135, 136, 137, 160, 162, 163, 164, 205, 206, 207, 208, 209, 210, 211, 276, 277, 280, 281, 305, 325, 326, 327, 328], [0.00731, 0.1453, 0.04771, 0.03916, 0.004156, 0.2781, 0.01014, 0.3793, 0.1535, 0.0188, 0.403, 0.3698, 0.08622, 0.07011, 0.01455, 0.1304, 0.389, 0.07897, 0.3688, 0.4864, 0.06306, 0.4624, 0.1725, 0.01174, 0.07214, 0.01137, 0.2836, 0.1088, 0.05518, 0.08797, 0.03318, 0.1526, 0.195, 0.4114, 0.4055, 0.1253, 0.1826, 0.07174, 0.02451, 0.4864, 0.1163, 0.2556, 0.4612, 0.03332]): _vg.add([_i], _w, 'REPLACE')
_vg = ob_cube.vertex_groups.new(name='thigh_L')
for _i, _w in zip([0, 1, 2, 3, 22, 24, 25, 60, 61, 62, 63, 64, 65, 66, 67, 80, 81, 82, 83, 96, 97, 98, 99, 100, 101, 104, 135, 136, 160, 162, 163, 164, 204, 205, 206, 207, 208, 209, 210, 211, 212, 213, 214, 215, 216, 217, 218, 219, 225, 236, 238, 239, 244, 245, 246, 247, 248, 249, 250, 251, 276, 277, 278, 280, 281, 305, 325, 326, 327, 328, 330, 331, 332, 341, 342, 343, 344, 345, 346, 347, 348], [0.961, 0.1302, 0.9264, 0.04139, 0.1652, 0.1774, 0.08272, 0.5283, 0.4472, 0.836, 0.8168, 0.7332, 0.6786, 0.7172, 0.677, 0.973, 0.9861, 0.9739, 0.9844, 0.00137, 0.1428, 0.5195, 0.08382, 0.3648, 0.3566, 0.05509, 0.2281, 0.1071, 0.03587, 0.8122, 0.1496, 0.0694, 0.969, 0.9143, 0.8531, 0.122, 0.8126, 0.7235, 0.3349, 0.2837, 0.7046, 0.6928, 0.7458, 0.6736, 0.8476, 0.9877, 0.8433, 0.8823, 0.2293, 0.2521, 0.219, 0.1887, 0.9833, 0.8973, 0.9902, 0.9958, 0.9888, 0.9791, 0.9719, 0.9799, 0.08529, 0.2163, 0.873, 0.04777, 0.02561, 0.2047, 0.8533, 0.6439, 0.3742, 0.15, 0.841, 0.8597, 0.9068, 0.2091, 0.1772, 0.243, 0.2404, 0.9932, 0.9953, 0.9849, 0.9853]): _vg.add([_i], _w, 'REPLACE')
_vg = ob_cube.vertex_groups.new(name='calf_L')
for _i, _w in zip([64, 65, 66, 67, 68, 69, 70, 71, 73, 74, 75, 76, 77, 78, 79, 80, 82, 84, 85, 86, 87, 212, 213, 214, 215, 216, 218, 219, 220, 221, 222, 223, 224, 225, 226, 227, 228, 229, 231, 232, 233, 234, 235, 236, 237, 238, 239, 240, 241, 242, 243, 245, 250, 252, 253, 254, 255, 256, 257, 258, 259, 278, 329, 330, 331, 332, 333, 334, 335, 336, 337, 339, 340, 341, 342, 343, 344, 349, 350, 351, 352], [0.2668, 0.3213, 0.2828, 0.3229, 0.9829, 0.9927, 0.981, 0.9897, 0.4402, 0.003795, 0.4411, 0.9786, 0.9829, 0.9821, 0.9874, 0.001482, 0.0004855, 0.1322, 0.7238, 0.1325, 0.7355, 0.2953, 0.3071, 0.2542, 0.3262, 0.1522, 0.1565, 0.1177, 0.9879, 0.9853, 0.9801, 0.9922, 0.999, 0.7706, 0.9989, 0.9992, 0.1112, 0.1218, 0.4543, 0.04587, 0.9995, 0.05293, 0.5256, 0.7479, 0.9993, 0.781, 0.8113, 0.9851, 0.9884, 0.9787, 0.9815, 0.1026, 0.003798, 0.9662, 0.5252, 0.7541, 0.9664, 0.4894, 0.3165, 0.07049, 0.3211, 0.1269, 0.9993, 0.1588, 0.1402, 0.09312, 0.1796, 0.9988, 0.9992, 0.9992, 0.06666, 0.1675, 0.4853, 0.7909, 0.8228, 0.757, 0.7596, 0.9985, 0.8298, 0.7036, 0.9988]): _vg.add([_i], _w, 'REPLACE')
_vg = ob_cube.vertex_groups.new(name='foot_L')
for _i, _w in zip([72, 73, 74, 75, 84, 85, 86, 87, 228, 229, 230, 231, 232, 233, 234, 235, 252, 253, 254, 255, 256, 257, 258, 259, 264, 265, 266, 267, 333, 337, 339, 340, 349, 350, 351, 352, 354, 355], [0.4011, 0.9999, 0.2175, 0.997, 0.5765, 0.9991, 0.5788, 0.9456, 0.9995, 0.9962, 0.09353, 0.9998, 0.4197, 0.09659, 0.3438, 0.9995, 0.1708, 0.999, 0.1578, 0.08238, 0.9903, 0.9873, 0.08091, 0.9999, 0.05258, 0.06879, 0.05226, 0.03969, 0.9986, 0.9978, 1.0, 0.9995, 0.1106, 0.16, 0.09512, 0.5048, 0.05576, 0.06596]): _vg.add([_i], _w, 'REPLACE')
_vg = ob_cube.vertex_groups.new(name='toe_L')
for _i, _w in zip([72, 74, 84, 86, 88, 89, 90, 91, 228, 229, 230, 232, 234, 252, 254, 257, 258, 259, 260, 261, 262, 263, 264, 265, 266, 267, 333, 337, 338, 339, 351, 353, 354, 355, 356], [0.5788, 0.7556, 0.2912, 0.2886, 0.9846, 0.9836, 0.9786, 0.9855, 0.07943, 0.1021, 0.8992, 0.5324, 0.6032, 0.09604, 0.08811, 0.03605, 0.8486, 0.05426, 0.9983, 0.9827, 0.9867, 0.9985, 0.9346, 0.9166, 0.943, 0.9489, 0.08502, 0.07491, 0.9908, 0.07417, 0.2013, 0.9997, 0.9355, 0.9239, 0.9887]): _vg.add([_i], _w, 'REPLACE')
_vg = ob_cube.vertex_groups.new(name='torso')
for _i, _w in zip([1, 3, 4, 5, 6, 14, 15, 18, 21, 22, 23, 24, 25, 26, 27, 28, 29, 31, 38, 39, 60, 61, 96, 97, 98, 99, 100, 101, 102, 103, 104, 105, 106, 108, 109, 113, 125, 128, 129, 130, 132, 133, 135, 136, 137, 138, 139, 143, 146, 147, 148, 155, 156, 158, 159, 160, 161, 163, 164, 206, 208, 209, 210, 211, 276, 277, 279, 280, 281, 283, 285, 291, 294, 295, 296, 298, 303, 304, 305, 325, 326, 327], [0.714, 0.9019, 0.9046, 0.9476, 0.0281, 0.01246, 0.02257, 0.6587, 0.6672, 0.5538, 0.9455, 0.2617, 0.7437, 0.9796, 0.8905, 0.2566, 0.4092, 0.06918, 0.9442, 0.7529, 0.06513, 0.1788, 0.937, 0.7231, 0.0903, 0.8277, 0.261, 0.1313, 0.9684, 0.9239, 0.8612, 0.9423, 0.05547, 0.2602, 0.908, 0.00612, 0.2356, 0.2256, 0.8675, 0.1348, 0.6981, 0.8249, 0.2991, 0.7072, 0.9014, 0.2002, 0.02404, 0.04009, 0.7448, 0.858, 0.9758, 0.0642, 0.2132, 0.8208, 0.9726, 0.8584, 0.5901, 0.5157, 0.8193, 0.005557, 0.008547, 0.07239, 0.1134, 0.1529, 0.7858, 0.5972, 0.4794, 0.8579, 0.9049, 0.1032, 0.08913, 0.01307, 0.882, 0.8726, 0.9467, 0.2844, 0.2657, 0.9647, 0.2921, 0.006736, 0.06869, 0.1277]): _vg.add([_i], _w, 'REPLACE')
_vg = ob_cube.vertex_groups.new(name='shoulder_L')
for _i, _w in zip([6, 7, 8, 9, 10, 11, 14, 15, 18, 19, 20, 21, 28, 29, 30, 31, 32, 38, 39, 103, 106, 107, 108, 109, 110, 111, 112, 113, 114, 115, 116, 117, 120, 122, 125, 128, 129, 130, 131, 132, 133, 134, 138, 139, 141, 143, 145, 146, 147, 153, 155, 156, 157, 158, 161, 279, 282, 283, 284, 285, 286, 288, 291, 293, 294, 295, 296, 298, 300, 302, 303], [0.5261, 0.9496, 0.196, 0.4885, 0.01694, 0.05513, 0.08825, 0.2893, 1.0, 0.05321, 0.04883, 1.0, 0.2495, 0.1345, 0.09763, 0.06767, 0.02058, 0.02619, 0.08237, 0.001231, 0.9405, 0.4496, 0.4531, 0.06382, 0.3055, 0.288, 0.7688, 0.4002, 0.03272, 0.03758, 0.08437, 0.1793, 0.004079, 0.4538, 0.9103, 0.9084, 0.06336, 0.9859, 0.08362, 1.0, 0.143, 0.08374, 0.192, 0.097, 0.3472, 0.4498, 0.03323, 0.1081, 0.03857, 0.07358, 0.1392, 0.1157, 0.009445, 0.09854, 0.1259, 0.2064, 0.5936, 0.5589, 0.04063, 0.1504, 0.1249, 0.0005345, 0.6569, 0.2247, 0.06661, 0.04497, 0.02631, 0.9785, 0.125, 0.7272, 0.9915]): _vg.add([_i], _w, 'REPLACE')
_vg = ob_cube.vertex_groups.new(name='bicep_L')
for _i, _w in zip([6, 7, 8, 9, 14, 15, 18, 19, 20, 21, 29, 39, 40, 41, 42, 43, 44, 45, 46, 47, 106, 107, 108, 111, 112, 113, 122, 125, 128, 129, 130, 131, 132, 134, 138, 141, 143, 145, 146, 156, 161, 165, 166, 167, 168, 169, 170, 171, 172, 173, 174, 175, 176, 177, 178, 179, 180, 279, 282, 283, 285, 286, 290, 291, 293, 294, 298, 302, 303, 306, 307, 308, 309, 311, 312, 313], [0.1703, 0.3053, 0.04142, 0.05027, 0.8855, 0.8659, 0.08417, 0.985, 0.9532, 0.05622, 0.03387, 0.008153, 0.8686, 1.0, 0.8737, 1.0, 0.2307, 0.2245, 0.3344, 0.6142, 0.03362, 0.5041, 0.1362, 0.07046, 0.1166, 0.09179, 0.4789, 0.2363, 0.2354, 0.003381, 0.1197, 0.9379, 0.0868, 0.9565, 0.05936, 0.6437, 0.8604, 0.9563, 0.03258, 0.01718, 0.03018, 0.9778, 0.8748, 1.0, 0.9823, 1.0, 0.9999, 0.9999, 0.9999, 0.1323, 0.2185, 0.05845, 0.3432, 0.5771, 0.4701, 0.3318, 0.523, 0.06329, 0.183, 0.2663, 0.03072, 0.003982, 0.9999, 0.3217, 0.754, 0.009024, 0.241, 9.533e-05, 0.01733, 0.4054, 0.9999, 1.0, 1.0, 0.457, 0.4936, 0.4369]): _vg.add([_i], _w, 'REPLACE')
_vg = ob_cube.vertex_groups.new(name='forearm_L')
for _i, _w in zip([40, 41, 42, 43, 44, 45, 46, 47, 48, 49, 50, 51, 52, 53, 54, 55, 165, 166, 167, 168, 173, 174, 175, 176, 177, 178, 179, 180, 181, 182, 183, 184, 185, 186, 187, 188, 189, 190, 191, 192, 193, 194, 195, 196, 306, 310, 311, 312, 313, 314, 315, 316, 317, 319, 320, 321], [0.1201, 0.08126, 0.1262, 0.1175, 0.9593, 0.9614, 0.9677, 0.9712, 0.9992, 1.0, 0.9984, 0.9995, 0.1075, 0.1087, 0.1004, 0.08688, 0.1254, 0.1251, 0.0, 0.124, 0.9683, 0.9634, 0.9606, 0.9723, 0.7382, 0.5391, 0.377, 0.5804, 1.0, 0.9983, 0.9997, 0.9988, 0.9992, 0.9998, 0.9999, 0.9994, 0.09672, 0.1059, 0.1019, 0.08979, 0.9948, 0.9688, 0.9252, 0.939, 0.7379, 0.9993, 0.5157, 0.4198, 0.7227, 0.9929, 1.0, 0.9997, 0.9993, 0.9358, 0.9236, 0.9766]): _vg.add([_i], _w, 'REPLACE')
_vg = ob_cube.vertex_groups.new(name='hand_L')
for _i, _w in zip([52, 53, 54, 55, 92, 93, 94, 95, 189, 190, 191, 192, 193, 194, 195, 196, 268, 269, 270, 271, 272, 273, 274, 275, 314, 318, 319, 320, 321, 357, 358, 359, 360], [0.8925, 0.9055, 0.8996, 0.9132, 0.996, 0.9965, 0.9971, 0.9973, 0.913, 0.8941, 0.8995, 0.9102, 0.0541, 0.05626, 0.07485, 0.0729, 0.998, 0.9978, 0.9974, 0.9985, 0.9893, 0.9875, 0.9849, 0.9868, 0.05001, 0.9898, 0.06418, 0.07641, 0.06134, 0.9999, 0.9865, 0.9863, 0.989]): _vg.add([_i], _w, 'REPLACE')
_vg = ob_cube.vertex_groups.new(name='lneck')
for _i, _w in zip([6, 8, 9, 10, 11, 28, 29, 30, 31, 32, 34, 39, 106, 108, 110, 111, 112, 113, 114, 115, 116, 117, 120, 121, 138, 139, 140, 146, 147, 153, 154, 155, 156, 157, 158, 161, 279, 282, 283, 284, 285, 286, 288, 300, 301, 302], [0.1243, 0.3402, 0.7604, 0.05625, 0.04861, 0.9946, 0.1916, 0.9991, 0.354, 0.09784, 0.00115, 0.05735, 0.9663, 0.07066, 1.0, 0.284, 0.05039, 0.2228, 0.06807, 0.04286, 0.1417, 0.2329, 0.00746, 0.004766, 0.2645, 0.4031, 0.03746, 0.04123, 0.001125, 0.9532, 0.04452, 0.9998, 0.2924, 0.1248, 0.03104, 0.1105, 0.1183, 0.09726, 0.01694, 0.1414, 0.3455, 0.125, 0.008733, 0.9962, 0.02126, 0.9666]): _vg.add([_i], _w, 'REPLACE')
_vg = ob_cube.vertex_groups.new(name='uneck')
for _i, _w in zip([6, 8, 9, 10, 11, 12, 13, 29, 30, 31, 32, 33, 34, 39, 108, 110, 111, 112, 113, 114, 115, 116, 117, 118, 119, 120, 121, 138, 139, 140, 146, 153, 154, 156, 157, 161, 279, 282, 283, 284, 285, 286, 288, 289, 300, 301, 302], [0.09846, 0.2317, 0.2468, 0.9915, 0.8246, 0.01917, 0.02304, 0.1846, 0.2026, 0.9057, 0.7268, 0.6917, 0.0294, 0.05534, 0.06324, 0.2411, 0.7502, 0.008362, 0.1616, 0.9055, 0.7504, 0.9995, 0.9989, 0.01825, 0.03894, 0.06886, 0.07573, 0.2438, 0.3256, 0.9271, 0.03644, 0.9754, 0.07042, 0.2889, 0.9971, 0.1069, 0.1112, 0.06806, 0.006848, 1.0, 0.4129, 0.9907, 0.08467, 0.0251, 0.9962, 0.06304, 0.01573]): _vg.add([_i], _w, 'REPLACE')
_vg = ob_cube.vertex_groups.new(name='head')
for _i, _w in zip([8, 9, 10, 11, 12, 13, 16, 17, 30, 32, 34, 36, 37, 56, 57, 58, 59, 110, 111, 113, 114, 115, 116, 117, 118, 119, 120, 121, 123, 124, 126, 127, 140, 142, 144, 149, 150, 151, 153, 154, 197, 198, 199, 200, 201, 202, 203, 284, 286, 287, 288, 289, 292, 297, 299, 300, 301, 322, 323, 324], [0.03733, 0.07162, 0.16, 0.4848, 0.1675, 1.0, 0.9989, 1.0, 0.05693, 0.5177, 0.9515, 0.9997, 0.9488, 0.9999, 0.9995, 0.9536, 0.7255, 0.06625, 0.07714, 0.0004129, 0.5249, 0.4388, 0.08793, 0.1894, 0.9997, 0.9399, 0.9574, 0.1497, 0.9963, 0.9986, 0.9985, 0.858, 0.0376, 0.0637, 0.997, 0.9783, 0.8736, 0.9992, 0.1933, 0.9959, 0.9998, 0.9992, 0.9633, 0.2069, 0.9619, 0.9995, 0.9936, 0.02042, 0.1715, 0.9998, 0.6133, 0.0405, 0.8966, 0.9874, 0.9972, 0.1899, 1.0, 0.9997, 0.2325, 0.9865]): _vg.add([_i], _w, 'REPLACE')
_vg = ob_cube.vertex_groups.new(name='jaw')
for _i, _w in zip([6, 8, 9, 10, 11, 12, 13, 16, 29, 30, 31, 32, 33, 34, 35, 37, 57, 58, 59, 110, 111, 113, 114, 115, 116, 117, 118, 119, 120, 121, 127, 138, 139, 140, 142, 144, 150, 152, 153, 154, 156, 157, 197, 198, 199, 200, 202, 203, 282, 284, 285, 286, 288, 289, 292, 300, 301, 322, 323, 324], [0.01124, 0.1309, 0.04663, 0.5875, 0.2745, 0.9958, 0.1005, 0.03604, 0.01142, 0.01113, 0.1395, 0.2391, 0.901, 0.08167, 0.9904, 0.05001, 0.1992, 0.0004089, 0.3048, 0.02767, 0.07887, 0.06989, 0.2674, 0.3212, 0.2721, 0.1171, 0.07851, 1.0, 0.1626, 0.998, 0.737, 0.01587, 0.1462, 0.7667, 0.965, 0.04, 0.1241, 0.9835, 0.1, 0.1363, 0.058, 0.439, 0.05395, 0.0772, 0.04421, 0.7874, 0.2636, 0.05045, 0.003452, 0.3601, 0.06762, 0.1534, 0.9302, 0.999, 0.1049, 0.1057, 0.1382, 0.03555, 0.7561, 0.1404]): _vg.add([_i], _w, 'REPLACE')
_vg = ob_cube.vertex_groups.new(name='shoulder_R')
for _i, _w in zip([28, 155, 158], [0.2308, 0.05707, 0.02115]): _vg.add([_i], _w, 'REPLACE')
_vg = ob_cube.vertex_groups.new(name='bicep_R')
_vg = ob_cube.vertex_groups.new(name='forearm_R')
_vg = ob_cube.vertex_groups.new(name='hand_R')
_vg = ob_cube.vertex_groups.new(name='hip_R')
for _i, _w in zip([24, 163, 210], [0.1885, 0.04917, 0.07673]): _vg.add([_i], _w, 'REPLACE')
_vg = ob_cube.vertex_groups.new(name='thigh_R')
_vg = ob_cube.vertex_groups.new(name='calf_R')
_vg = ob_cube.vertex_groups.new(name='foot_R')
_vg = ob_cube.vertex_groups.new(name='toe_R')
_m = ob_cube.modifiers.new('Mirror', 'MIRROR')
_m.use_clip = True
_m = ob_cube.modifiers.new('Armature.001', 'ARMATURE')
_m.object = ob_armature
ob_armature.location = (0.0, 0.0, 0.0)

# ---- collection membership
col_collection.objects.link(ob_cube)
col_collection.objects.link(ob_armature)

# ---- scene / render settings (as saved in the file)
scene.frame_start = 1; scene.frame_end = 20; scene.frame_set(12)
scene.render.engine = 'BLENDER_EEVEE_NEXT'
scene.cycles.sampling_pattern = 'TABULATED_SOBOL'
scene.cycles.use_light_tree = False
scene.view_settings.view_transform = 'Filmic'
bpy.context.view_layer.update()

# ---- added for rendering (the .blend has no active camera and no usable light): camera, sun
cam_auto = bpy.data.cameras.new('AutoCamera')
cam_auto.lens = 50.0
cam_auto.sensor_width = 36.0
cam_auto.clip_end = 1000.0
ob_auto_camera = bpy.data.objects.new('AutoCamera', cam_auto)
scene.collection.objects.link(ob_auto_camera)
ob_auto_camera.location = (13.919, -16.6297, 11.0421)
ob_auto_camera.rotation_euler = (1.09748, -7.21219e-08, 0.694738)
scene.camera = ob_auto_camera
light_auto_sun = bpy.data.lights.new('AutoSun', 'SUN')
light_auto_sun.energy = 3.0
light_auto_sun.angle = 0.0523599
ob_auto_sun = bpy.data.objects.new('AutoSun', light_auto_sun)
scene.collection.objects.link(ob_auto_sun)
ob_auto_sun.rotation_euler = (0.872665, 0.174533, 0.523599)
bpy.context.view_layer.update()
